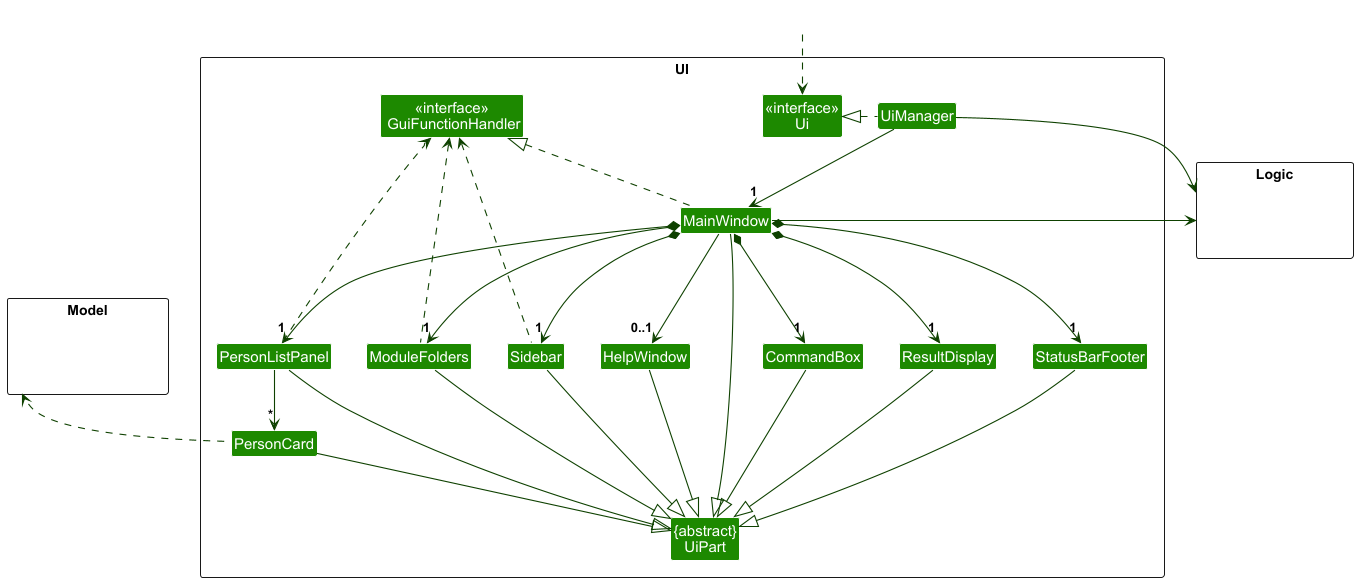

The diagram above was rendered by PlantUML. Its source (embedded in the PNG):
@startuml
!include style.puml
skinparam arrowThickness 1.1
skinparam arrowColor UI_COLOR_T4
skinparam classBackgroundColor UI_COLOR

package UI <<Rectangle>>{
Class "<<interface>>\nUi" as Ui
Class "{abstract}\nUiPart" as UiPart
Class "<<interface>>\n GuiFunctionHandler" as GuiFunctionHandler
Class UiManager
Class MainWindow
Class HelpWindow
Class ResultDisplay
Class ModuleFolders
Class PersonListPanel
Class PersonCard
Class StatusBarFooter
Class CommandBox
Class Sidebar
}

package Model <<Rectangle>> {
Class HiddenModel #FFFFFF
}

package Logic <<Rectangle>> {
Class HiddenLogic #FFFFFF
}

Class HiddenOutside #FFFFFF
HiddenOutside ..> Ui

UiManager .left.|> Ui
UiManager -down-> "1" MainWindow
MainWindow *-down->  "1" CommandBox
MainWindow *-down-> "1" ResultDisplay
MainWindow *-down-> "1" PersonListPanel
MainWindow *-down-> "1" StatusBarFooter
MainWindow *-down-> "1" ModuleFolders
MainWindow *-down-> "1" Sidebar
MainWindow --> "0..1" HelpWindow

GuiFunctionHandler <|.. MainWindow

PersonListPanel -down-> "*" PersonCard

MainWindow -left-|> UiPart

ResultDisplay --|> UiPart
CommandBox --|> UiPart
PersonListPanel --|> UiPart
PersonCard --|> UiPart
StatusBarFooter --|> UiPart
HelpWindow --|> UiPart
ModuleFolders --|> UiPart
Sidebar --|> UiPart

Model <.. PersonCard
UiManager -right-> Logic
MainWindow -left-> Logic

GuiFunctionHandler <.. PersonListPanel
GuiFunctionHandler <.. ModuleFolders
GuiFunctionHandler <.. Sidebar

PersonListPanel -[hidden]right- ModuleFolders
ModuleFolders -[hidden]right- Sidebar
Sidebar -[hidden]right- HelpWindow
HelpWindow -[hidden]right- CommandBox
CommandBox -[hidden]right- ResultDisplay
ResultDisplay -[hidden]right- StatusBarFooter

MainWindow -[hidden]-|> UiPart
@enduml